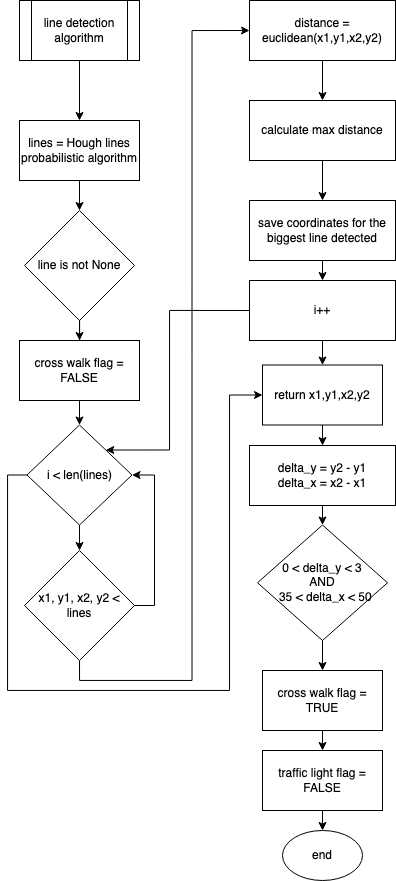

The diagram above was exported from draw.io. Its source (the exported page's mxGraphModel, read from the mxfile embedded in the PNG):
<mxGraphModel dx="1405" dy="889" grid="1" gridSize="10" guides="1" tooltips="1" connect="1" arrows="1" fold="1" page="1" pageScale="1" pageWidth="827" pageHeight="1169" math="0" shadow="0">
  <root>
    <mxCell id="0" />
    <mxCell id="1" parent="0" />
    <mxCell id="91h34wZYDw2To-k931_--35" style="edgeStyle=orthogonalEdgeStyle;rounded=0;orthogonalLoop=1;jettySize=auto;html=1;exitX=0.5;exitY=1;exitDx=0;exitDy=0;entryX=0.5;entryY=0;entryDx=0;entryDy=0;" edge="1" parent="1" source="91h34wZYDw2To-k931_--36" target="91h34wZYDw2To-k931_--40">
      <mxGeometry relative="1" as="geometry">
        <mxPoint x="280" y="210" as="targetPoint" />
      </mxGeometry>
    </mxCell>
    <mxCell id="91h34wZYDw2To-k931_--36" value="line detection algorithm" style="shape=process;whiteSpace=wrap;html=1;backgroundOutline=1;" vertex="1" parent="1">
      <mxGeometry x="220" y="110" width="120" height="60" as="geometry" />
    </mxCell>
    <mxCell id="91h34wZYDw2To-k931_--50" style="edgeStyle=orthogonalEdgeStyle;rounded=0;orthogonalLoop=1;jettySize=auto;html=1;exitX=0.5;exitY=1;exitDx=0;exitDy=0;entryX=0.5;entryY=0;entryDx=0;entryDy=0;" edge="1" parent="1" source="91h34wZYDw2To-k931_--37" target="91h34wZYDw2To-k931_--39">
      <mxGeometry relative="1" as="geometry" />
    </mxCell>
    <mxCell id="91h34wZYDw2To-k931_--37" value="cross walk flag = FALSE" style="rounded=0;whiteSpace=wrap;html=1;" vertex="1" parent="1">
      <mxGeometry x="220" y="450" width="120" height="60" as="geometry" />
    </mxCell>
    <mxCell id="91h34wZYDw2To-k931_--49" style="edgeStyle=orthogonalEdgeStyle;rounded=0;orthogonalLoop=1;jettySize=auto;html=1;exitX=0.5;exitY=1;exitDx=0;exitDy=0;" edge="1" parent="1" source="91h34wZYDw2To-k931_--38" target="91h34wZYDw2To-k931_--37">
      <mxGeometry relative="1" as="geometry" />
    </mxCell>
    <mxCell id="91h34wZYDw2To-k931_--38" value="line is not None" style="rhombus;whiteSpace=wrap;html=1;" vertex="1" parent="1">
      <mxGeometry x="225" y="320" width="110" height="110" as="geometry" />
    </mxCell>
    <mxCell id="91h34wZYDw2To-k931_--51" style="edgeStyle=orthogonalEdgeStyle;rounded=0;orthogonalLoop=1;jettySize=auto;html=1;exitX=0.5;exitY=1;exitDx=0;exitDy=0;entryX=0.5;entryY=0;entryDx=0;entryDy=0;" edge="1" parent="1" source="91h34wZYDw2To-k931_--39" target="91h34wZYDw2To-k931_--43">
      <mxGeometry relative="1" as="geometry" />
    </mxCell>
    <mxCell id="91h34wZYDw2To-k931_--62" style="edgeStyle=orthogonalEdgeStyle;rounded=0;orthogonalLoop=1;jettySize=auto;html=1;exitX=0;exitY=0.5;exitDx=0;exitDy=0;entryX=0;entryY=0.5;entryDx=0;entryDy=0;" edge="1" parent="1" source="91h34wZYDw2To-k931_--39" target="91h34wZYDw2To-k931_--57">
      <mxGeometry relative="1" as="geometry">
        <Array as="points">
          <mxPoint x="208" y="585" />
          <mxPoint x="208" y="800" />
          <mxPoint x="430" y="800" />
          <mxPoint x="430" y="505" />
        </Array>
      </mxGeometry>
    </mxCell>
    <mxCell id="91h34wZYDw2To-k931_--39" value="i &amp;lt; len(lines)" style="rhombus;whiteSpace=wrap;html=1;" vertex="1" parent="1">
      <mxGeometry x="227.5" y="534.5" width="105" height="100" as="geometry" />
    </mxCell>
    <mxCell id="91h34wZYDw2To-k931_--47" style="edgeStyle=orthogonalEdgeStyle;rounded=0;orthogonalLoop=1;jettySize=auto;html=1;exitX=0.5;exitY=1;exitDx=0;exitDy=0;entryX=0.5;entryY=0;entryDx=0;entryDy=0;" edge="1" parent="1" source="91h34wZYDw2To-k931_--40" target="91h34wZYDw2To-k931_--38">
      <mxGeometry relative="1" as="geometry" />
    </mxCell>
    <mxCell id="91h34wZYDw2To-k931_--40" value="lines = Hough lines probabilistic algorithm" style="rounded=0;whiteSpace=wrap;html=1;" vertex="1" parent="1">
      <mxGeometry x="220" y="230" width="120" height="60" as="geometry" />
    </mxCell>
    <mxCell id="91h34wZYDw2To-k931_--52" style="edgeStyle=orthogonalEdgeStyle;rounded=0;orthogonalLoop=1;jettySize=auto;html=1;exitX=0.5;exitY=1;exitDx=0;exitDy=0;entryX=0;entryY=0.5;entryDx=0;entryDy=0;" edge="1" parent="1" source="91h34wZYDw2To-k931_--43" target="91h34wZYDw2To-k931_--44">
      <mxGeometry relative="1" as="geometry">
        <mxPoint x="390" y="140" as="targetPoint" />
      </mxGeometry>
    </mxCell>
    <mxCell id="91h34wZYDw2To-k931_--65" style="edgeStyle=orthogonalEdgeStyle;rounded=0;orthogonalLoop=1;jettySize=auto;html=1;exitX=1;exitY=0.5;exitDx=0;exitDy=0;entryX=1;entryY=0.5;entryDx=0;entryDy=0;" edge="1" parent="1" source="91h34wZYDw2To-k931_--43" target="91h34wZYDw2To-k931_--39">
      <mxGeometry relative="1" as="geometry" />
    </mxCell>
    <mxCell id="91h34wZYDw2To-k931_--43" value="x1, y1, x2, y2 &amp;lt; lines" style="rhombus;whiteSpace=wrap;html=1;" vertex="1" parent="1">
      <mxGeometry x="225" y="660" width="110" height="110" as="geometry" />
    </mxCell>
    <mxCell id="91h34wZYDw2To-k931_--53" style="edgeStyle=orthogonalEdgeStyle;rounded=0;orthogonalLoop=1;jettySize=auto;html=1;exitX=0.5;exitY=1;exitDx=0;exitDy=0;entryX=0.5;entryY=0;entryDx=0;entryDy=0;" edge="1" parent="1" source="91h34wZYDw2To-k931_--44" target="91h34wZYDw2To-k931_--45">
      <mxGeometry relative="1" as="geometry" />
    </mxCell>
    <mxCell id="91h34wZYDw2To-k931_--44" value="distance = euclidean(x1,y1,x2,y2)" style="rounded=0;whiteSpace=wrap;html=1;" vertex="1" parent="1">
      <mxGeometry x="450" y="110" width="146" height="60" as="geometry" />
    </mxCell>
    <mxCell id="91h34wZYDw2To-k931_--54" style="edgeStyle=orthogonalEdgeStyle;rounded=0;orthogonalLoop=1;jettySize=auto;html=1;exitX=0.5;exitY=1;exitDx=0;exitDy=0;entryX=0.5;entryY=0;entryDx=0;entryDy=0;" edge="1" parent="1" source="91h34wZYDw2To-k931_--45" target="91h34wZYDw2To-k931_--46">
      <mxGeometry relative="1" as="geometry" />
    </mxCell>
    <mxCell id="91h34wZYDw2To-k931_--45" value="calculate max distance" style="rounded=0;whiteSpace=wrap;html=1;" vertex="1" parent="1">
      <mxGeometry x="450" y="210" width="146" height="60" as="geometry" />
    </mxCell>
    <mxCell id="91h34wZYDw2To-k931_--63" style="edgeStyle=orthogonalEdgeStyle;rounded=0;orthogonalLoop=1;jettySize=auto;html=1;exitX=0.5;exitY=1;exitDx=0;exitDy=0;entryX=0.5;entryY=0;entryDx=0;entryDy=0;" edge="1" parent="1" source="91h34wZYDw2To-k931_--46" target="91h34wZYDw2To-k931_--61">
      <mxGeometry relative="1" as="geometry" />
    </mxCell>
    <mxCell id="91h34wZYDw2To-k931_--46" value="save coordinates for the biggest line detected" style="rounded=0;whiteSpace=wrap;html=1;" vertex="1" parent="1">
      <mxGeometry x="450" y="310" width="146" height="60" as="geometry" />
    </mxCell>
    <mxCell id="91h34wZYDw2To-k931_--75" style="edgeStyle=orthogonalEdgeStyle;rounded=0;orthogonalLoop=1;jettySize=auto;html=1;exitX=0.5;exitY=1;exitDx=0;exitDy=0;entryX=0.5;entryY=0;entryDx=0;entryDy=0;" edge="1" parent="1" source="91h34wZYDw2To-k931_--57" target="91h34wZYDw2To-k931_--69">
      <mxGeometry relative="1" as="geometry">
        <mxPoint x="523" y="550" as="targetPoint" />
      </mxGeometry>
    </mxCell>
    <mxCell id="91h34wZYDw2To-k931_--57" value="return x1,y1,x2,y2" style="rounded=0;whiteSpace=wrap;html=1;" vertex="1" parent="1">
      <mxGeometry x="463" y="474.5" width="120" height="60" as="geometry" />
    </mxCell>
    <mxCell id="91h34wZYDw2To-k931_--64" style="edgeStyle=orthogonalEdgeStyle;rounded=0;orthogonalLoop=1;jettySize=auto;html=1;exitX=0.5;exitY=1;exitDx=0;exitDy=0;entryX=0.5;entryY=0;entryDx=0;entryDy=0;" edge="1" parent="1" source="91h34wZYDw2To-k931_--61" target="91h34wZYDw2To-k931_--57">
      <mxGeometry relative="1" as="geometry" />
    </mxCell>
    <mxCell id="91h34wZYDw2To-k931_--66" style="edgeStyle=orthogonalEdgeStyle;rounded=0;orthogonalLoop=1;jettySize=auto;html=1;exitX=0;exitY=0.5;exitDx=0;exitDy=0;entryX=1;entryY=0;entryDx=0;entryDy=0;" edge="1" parent="1" source="91h34wZYDw2To-k931_--61" target="91h34wZYDw2To-k931_--39">
      <mxGeometry relative="1" as="geometry">
        <Array as="points">
          <mxPoint x="370" y="420" />
          <mxPoint x="370" y="560" />
        </Array>
      </mxGeometry>
    </mxCell>
    <mxCell id="91h34wZYDw2To-k931_--61" value="i++" style="rounded=0;whiteSpace=wrap;html=1;" vertex="1" parent="1">
      <mxGeometry x="450" y="390" width="146" height="60" as="geometry" />
    </mxCell>
    <mxCell id="91h34wZYDw2To-k931_--76" style="edgeStyle=orthogonalEdgeStyle;rounded=0;orthogonalLoop=1;jettySize=auto;html=1;exitX=0.5;exitY=1;exitDx=0;exitDy=0;entryX=0.5;entryY=0;entryDx=0;entryDy=0;" edge="1" parent="1" source="91h34wZYDw2To-k931_--69" target="91h34wZYDw2To-k931_--70">
      <mxGeometry relative="1" as="geometry" />
    </mxCell>
    <mxCell id="91h34wZYDw2To-k931_--69" value="delta_y = y2 - y1&lt;div&gt;delta_x = x2 - x1&lt;/div&gt;" style="rounded=0;whiteSpace=wrap;html=1;" vertex="1" parent="1">
      <mxGeometry x="450" y="555" width="146" height="60" as="geometry" />
    </mxCell>
    <mxCell id="91h34wZYDw2To-k931_--77" style="edgeStyle=orthogonalEdgeStyle;rounded=0;orthogonalLoop=1;jettySize=auto;html=1;exitX=0.5;exitY=1;exitDx=0;exitDy=0;entryX=0.5;entryY=0;entryDx=0;entryDy=0;" edge="1" parent="1" source="91h34wZYDw2To-k931_--70" target="91h34wZYDw2To-k931_--72">
      <mxGeometry relative="1" as="geometry" />
    </mxCell>
    <mxCell id="91h34wZYDw2To-k931_--70" value="0 &amp;lt; delta_y &amp;lt; 3&lt;div&gt;AND&lt;/div&gt;&lt;div&gt;&amp;nbsp; 35 &amp;lt; delta_x &amp;lt; 50&lt;/div&gt;" style="rhombus;whiteSpace=wrap;html=1;" vertex="1" parent="1">
      <mxGeometry x="458" y="634.5" width="130" height="115.5" as="geometry" />
    </mxCell>
    <mxCell id="91h34wZYDw2To-k931_--78" style="edgeStyle=orthogonalEdgeStyle;rounded=0;orthogonalLoop=1;jettySize=auto;html=1;exitX=0.5;exitY=1;exitDx=0;exitDy=0;entryX=0.5;entryY=0;entryDx=0;entryDy=0;" edge="1" parent="1" source="91h34wZYDw2To-k931_--72" target="91h34wZYDw2To-k931_--73">
      <mxGeometry relative="1" as="geometry" />
    </mxCell>
    <mxCell id="91h34wZYDw2To-k931_--72" value="cross walk flag = TRUE" style="rounded=0;whiteSpace=wrap;html=1;" vertex="1" parent="1">
      <mxGeometry x="463" y="780" width="120" height="60" as="geometry" />
    </mxCell>
    <mxCell id="91h34wZYDw2To-k931_--80" style="edgeStyle=orthogonalEdgeStyle;rounded=0;orthogonalLoop=1;jettySize=auto;html=1;exitX=0.5;exitY=1;exitDx=0;exitDy=0;entryX=0.5;entryY=0;entryDx=0;entryDy=0;" edge="1" parent="1" source="91h34wZYDw2To-k931_--73" target="91h34wZYDw2To-k931_--79">
      <mxGeometry relative="1" as="geometry" />
    </mxCell>
    <mxCell id="91h34wZYDw2To-k931_--73" value="traffic light flag = FALSE" style="rounded=0;whiteSpace=wrap;html=1;" vertex="1" parent="1">
      <mxGeometry x="463" y="860" width="120" height="60" as="geometry" />
    </mxCell>
    <mxCell id="91h34wZYDw2To-k931_--79" value="end" style="ellipse;whiteSpace=wrap;html=1;" vertex="1" parent="1">
      <mxGeometry x="483" y="940" width="80" height="50" as="geometry" />
    </mxCell>
  </root>
</mxGraphModel>